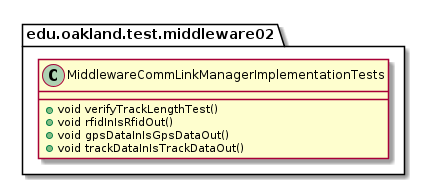

The diagram above was rendered by PlantUML. Its source (embedded in the PNG):
@startuml MiddlewareCommLinkManagerImplementationTests

package edu.oakland.test.middleware02 {
    class MiddlewareCommLinkManagerImplementationTests {
      + void verifyTrackLengthTest()
      + void rfidInIsRfidOut()
      + void gpsDataInIsGpsDataOut()
      + void trackDataInIsTrackDataOut()
    }
}

@enduml